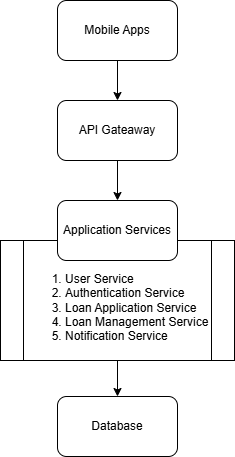

The diagram above was exported from draw.io. Its source (the exported page's mxGraphModel, read from the mxfile embedded in the PNG):
<mxGraphModel dx="1542" dy="815" grid="1" gridSize="10" guides="1" tooltips="1" connect="1" arrows="1" fold="1" page="1" pageScale="1" pageWidth="827" pageHeight="1169" math="0" shadow="0">
  <root>
    <mxCell id="0" />
    <mxCell id="1" parent="0" />
    <mxCell id="IoQfHVc7p1n8PndjbulK-11" edge="1" parent="1" source="IoQfHVc7p1n8PndjbulK-9" style="edgeStyle=orthogonalEdgeStyle;rounded=0;orthogonalLoop=1;jettySize=auto;html=1;entryX=0.5;entryY=0;entryDx=0;entryDy=0;" target="IoQfHVc7p1n8PndjbulK-10">
      <mxGeometry relative="1" as="geometry" />
    </mxCell>
    <mxCell id="IoQfHVc7p1n8PndjbulK-9" parent="1" style="shape=process;whiteSpace=wrap;html=1;backgroundOutline=1;align=left;" value="&lt;div&gt;&lt;br&gt;&lt;/div&gt;&lt;ol&gt;&lt;li&gt;User Service&lt;/li&gt;&lt;li&gt;Authentication Service&lt;/li&gt;&lt;li&gt;Loan Application Service&lt;/li&gt;&lt;li&gt;Loan Management Service&lt;/li&gt;&lt;li&gt;Notification Service&lt;/li&gt;&lt;/ol&gt;" vertex="1">
      <mxGeometry height="120" width="234" x="283" y="340" as="geometry" />
    </mxCell>
    <mxCell id="IoQfHVc7p1n8PndjbulK-5" edge="1" parent="1" source="IoQfHVc7p1n8PndjbulK-1" style="edgeStyle=orthogonalEdgeStyle;rounded=0;orthogonalLoop=1;jettySize=auto;html=1;entryX=0.5;entryY=0;entryDx=0;entryDy=0;" target="IoQfHVc7p1n8PndjbulK-2">
      <mxGeometry relative="1" as="geometry" />
    </mxCell>
    <mxCell id="IoQfHVc7p1n8PndjbulK-1" parent="1" style="rounded=1;whiteSpace=wrap;html=1;" value="Mobile Apps" vertex="1">
      <mxGeometry height="60" width="120" x="340" y="100" as="geometry" />
    </mxCell>
    <mxCell id="IoQfHVc7p1n8PndjbulK-6" edge="1" parent="1" source="IoQfHVc7p1n8PndjbulK-2" style="edgeStyle=orthogonalEdgeStyle;rounded=0;orthogonalLoop=1;jettySize=auto;html=1;entryX=0.5;entryY=0;entryDx=0;entryDy=0;" target="IoQfHVc7p1n8PndjbulK-3">
      <mxGeometry relative="1" as="geometry" />
    </mxCell>
    <mxCell id="IoQfHVc7p1n8PndjbulK-2" parent="1" style="rounded=1;whiteSpace=wrap;html=1;" value="API Gateaway" vertex="1">
      <mxGeometry height="60" width="120" x="340" y="200" as="geometry" />
    </mxCell>
    <mxCell id="IoQfHVc7p1n8PndjbulK-3" parent="1" style="rounded=1;whiteSpace=wrap;html=1;" value="Application Services" vertex="1">
      <mxGeometry height="60" width="120" x="340" y="300" as="geometry" />
    </mxCell>
    <mxCell id="IoQfHVc7p1n8PndjbulK-10" parent="1" style="rounded=1;whiteSpace=wrap;html=1;" value="Database" vertex="1">
      <mxGeometry height="60" width="120" x="340" y="496" as="geometry" />
    </mxCell>
  </root>
</mxGraphModel>